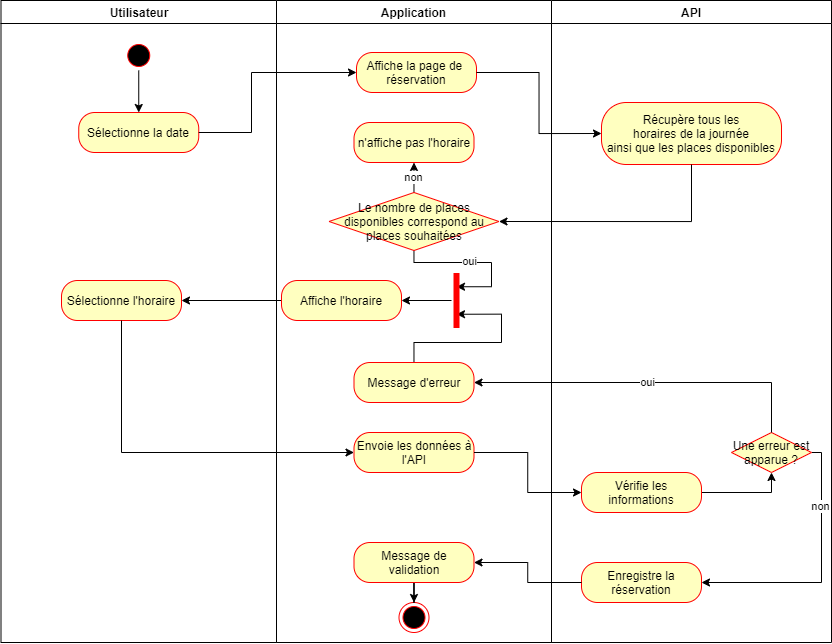

The diagram above was exported from draw.io. Its source (the exported page's mxGraphModel, read from the mxfile embedded in the PNG):
<mxGraphModel dx="2426" dy="876" grid="1" gridSize="10" guides="1" tooltips="1" connect="1" arrows="1" fold="1" page="1" pageScale="1" pageWidth="1169" pageHeight="826" background="#ffffff" math="0" shadow="0">
  <root>
    <mxCell id="0" />
    <mxCell id="1" parent="0" />
    <mxCell id="3" value="Application" style="swimlane;whiteSpace=wrap" parent="1" vertex="1">
      <mxGeometry x="445" y="128" width="275" height="642" as="geometry" />
    </mxCell>
    <mxCell id="M5l8--uihPbtTaSEiPBt-145" value="non" style="edgeStyle=orthogonalEdgeStyle;rounded=0;orthogonalLoop=1;jettySize=auto;html=1;entryX=0.5;entryY=1;entryDx=0;entryDy=0;" edge="1" parent="3" source="M5l8--uihPbtTaSEiPBt-53" target="M5l8--uihPbtTaSEiPBt-116">
      <mxGeometry relative="1" as="geometry" />
    </mxCell>
    <mxCell id="M5l8--uihPbtTaSEiPBt-149" style="edgeStyle=orthogonalEdgeStyle;rounded=0;orthogonalLoop=1;jettySize=auto;html=1;entryX=0.25;entryY=0.5;entryDx=0;entryDy=0;entryPerimeter=0;" edge="1" parent="3" source="M5l8--uihPbtTaSEiPBt-53" target="M5l8--uihPbtTaSEiPBt-146">
      <mxGeometry relative="1" as="geometry">
        <Array as="points">
          <mxPoint x="138" y="262" />
          <mxPoint x="215" y="262" />
          <mxPoint x="215" y="286" />
        </Array>
      </mxGeometry>
    </mxCell>
    <mxCell id="M5l8--uihPbtTaSEiPBt-150" value="oui" style="edgeLabel;html=1;align=center;verticalAlign=middle;resizable=0;points=[];" vertex="1" connectable="0" parent="M5l8--uihPbtTaSEiPBt-149">
      <mxGeometry x="-0.1004" y="2" relative="1" as="geometry">
        <mxPoint as="offset" />
      </mxGeometry>
    </mxCell>
    <mxCell id="M5l8--uihPbtTaSEiPBt-53" value="Le nombre de places disponibles correspond au places souhaitées" style="rhombus;whiteSpace=wrap;html=1;fillColor=#ffffc0;strokeColor=#ff0000;" vertex="1" parent="3">
      <mxGeometry x="52.5" y="192" width="170" height="58" as="geometry" />
    </mxCell>
    <mxCell id="2" value="Utilisateur" style="swimlane;whiteSpace=wrap" parent="3" vertex="1">
      <mxGeometry x="-275.5" width="275.5" height="642" as="geometry" />
    </mxCell>
    <mxCell id="M5l8--uihPbtTaSEiPBt-128" style="edgeStyle=orthogonalEdgeStyle;rounded=0;orthogonalLoop=1;jettySize=auto;html=1;" edge="1" parent="2" source="5" target="M5l8--uihPbtTaSEiPBt-102">
      <mxGeometry relative="1" as="geometry" />
    </mxCell>
    <mxCell id="5" value="" style="ellipse;shape=startState;fillColor=#000000;strokeColor=#ff0000;" parent="2" vertex="1">
      <mxGeometry x="122.75" y="40" width="30" height="30" as="geometry" />
    </mxCell>
    <mxCell id="M5l8--uihPbtTaSEiPBt-102" value="Sélectionne la date" style="rounded=1;whiteSpace=wrap;html=1;arcSize=40;fontColor=#000000;fillColor=#ffffc0;strokeColor=#ff0000;" vertex="1" parent="2">
      <mxGeometry x="77.75" y="112" width="120" height="40" as="geometry" />
    </mxCell>
    <mxCell id="M5l8--uihPbtTaSEiPBt-112" value="&lt;span&gt;Sélectionne l'horaire&lt;/span&gt;" style="rounded=1;whiteSpace=wrap;html=1;arcSize=40;fontColor=#000000;fillColor=#ffffc0;strokeColor=#ff0000;" vertex="1" parent="2">
      <mxGeometry x="60.5" y="280" width="120" height="40" as="geometry" />
    </mxCell>
    <mxCell id="M5l8--uihPbtTaSEiPBt-100" value="" style="ellipse;html=1;shape=endState;fillColor=#000000;strokeColor=#ff0000;" vertex="1" parent="3">
      <mxGeometry x="122.5" y="602" width="30" height="30" as="geometry" />
    </mxCell>
    <mxCell id="M5l8--uihPbtTaSEiPBt-106" value="Affiche la page de&amp;nbsp;&lt;br&gt;réservation" style="rounded=1;whiteSpace=wrap;html=1;arcSize=40;fontColor=#000000;fillColor=#ffffc0;strokeColor=#ff0000;" vertex="1" parent="3">
      <mxGeometry x="80" y="52" width="120" height="40" as="geometry" />
    </mxCell>
    <mxCell id="M5l8--uihPbtTaSEiPBt-132" style="edgeStyle=orthogonalEdgeStyle;rounded=0;orthogonalLoop=1;jettySize=auto;html=1;entryX=1;entryY=0.5;entryDx=0;entryDy=0;" edge="1" parent="3" source="M5l8--uihPbtTaSEiPBt-114" target="M5l8--uihPbtTaSEiPBt-112">
      <mxGeometry relative="1" as="geometry" />
    </mxCell>
    <mxCell id="M5l8--uihPbtTaSEiPBt-114" value="&lt;span&gt;Affiche l'horaire&lt;/span&gt;" style="rounded=1;whiteSpace=wrap;html=1;arcSize=40;fontColor=#000000;fillColor=#ffffc0;strokeColor=#ff0000;" vertex="1" parent="3">
      <mxGeometry x="5" y="280" width="120" height="40" as="geometry" />
    </mxCell>
    <mxCell id="M5l8--uihPbtTaSEiPBt-116" value="&lt;span&gt;n'affiche pas l'horaire&lt;/span&gt;" style="rounded=1;whiteSpace=wrap;html=1;arcSize=40;fontColor=#000000;fillColor=#ffffc0;strokeColor=#ff0000;" vertex="1" parent="3">
      <mxGeometry x="77.5" y="122" width="120" height="40" as="geometry" />
    </mxCell>
    <mxCell id="M5l8--uihPbtTaSEiPBt-151" style="edgeStyle=orthogonalEdgeStyle;rounded=0;orthogonalLoop=1;jettySize=auto;html=1;entryX=0.75;entryY=0.5;entryDx=0;entryDy=0;entryPerimeter=0;" edge="1" parent="3" source="M5l8--uihPbtTaSEiPBt-118" target="M5l8--uihPbtTaSEiPBt-146">
      <mxGeometry relative="1" as="geometry">
        <Array as="points">
          <mxPoint x="138" y="342" />
          <mxPoint x="225" y="342" />
          <mxPoint x="225" y="314" />
        </Array>
      </mxGeometry>
    </mxCell>
    <mxCell id="M5l8--uihPbtTaSEiPBt-118" value="&lt;span&gt;Message d'erreur&lt;/span&gt;" style="rounded=1;whiteSpace=wrap;html=1;arcSize=40;fontColor=#000000;fillColor=#ffffc0;strokeColor=#ff0000;" vertex="1" parent="3">
      <mxGeometry x="77.5" y="362" width="120" height="40" as="geometry" />
    </mxCell>
    <mxCell id="M5l8--uihPbtTaSEiPBt-120" value="&lt;span&gt;Envoie les données à l'API&lt;/span&gt;" style="rounded=1;whiteSpace=wrap;html=1;arcSize=40;fontColor=#000000;fillColor=#ffffc0;strokeColor=#ff0000;" vertex="1" parent="3">
      <mxGeometry x="77.5" y="432" width="120" height="40" as="geometry" />
    </mxCell>
    <mxCell id="M5l8--uihPbtTaSEiPBt-144" style="edgeStyle=orthogonalEdgeStyle;rounded=0;orthogonalLoop=1;jettySize=auto;html=1;" edge="1" parent="3" source="M5l8--uihPbtTaSEiPBt-122" target="M5l8--uihPbtTaSEiPBt-100">
      <mxGeometry relative="1" as="geometry" />
    </mxCell>
    <mxCell id="M5l8--uihPbtTaSEiPBt-122" value="&lt;span&gt;Message de validation&lt;/span&gt;" style="rounded=1;whiteSpace=wrap;html=1;arcSize=40;fontColor=#000000;fillColor=#ffffc0;strokeColor=#ff0000;" vertex="1" parent="3">
      <mxGeometry x="77.5" y="542" width="120" height="40" as="geometry" />
    </mxCell>
    <mxCell id="M5l8--uihPbtTaSEiPBt-129" style="edgeStyle=orthogonalEdgeStyle;rounded=0;orthogonalLoop=1;jettySize=auto;html=1;" edge="1" parent="3" source="M5l8--uihPbtTaSEiPBt-102" target="M5l8--uihPbtTaSEiPBt-106">
      <mxGeometry relative="1" as="geometry">
        <Array as="points">
          <mxPoint x="-25" y="132" />
          <mxPoint x="-25" y="72" />
        </Array>
      </mxGeometry>
    </mxCell>
    <mxCell id="M5l8--uihPbtTaSEiPBt-135" style="edgeStyle=orthogonalEdgeStyle;rounded=0;orthogonalLoop=1;jettySize=auto;html=1;entryX=0;entryY=0.5;entryDx=0;entryDy=0;" edge="1" parent="3" source="M5l8--uihPbtTaSEiPBt-112" target="M5l8--uihPbtTaSEiPBt-120">
      <mxGeometry relative="1" as="geometry">
        <Array as="points">
          <mxPoint x="-155" y="452" />
        </Array>
      </mxGeometry>
    </mxCell>
    <mxCell id="M5l8--uihPbtTaSEiPBt-148" style="edgeStyle=orthogonalEdgeStyle;rounded=0;orthogonalLoop=1;jettySize=auto;html=1;entryX=1;entryY=0.5;entryDx=0;entryDy=0;" edge="1" parent="3" source="M5l8--uihPbtTaSEiPBt-146" target="M5l8--uihPbtTaSEiPBt-114">
      <mxGeometry relative="1" as="geometry" />
    </mxCell>
    <mxCell id="M5l8--uihPbtTaSEiPBt-146" value="" style="shape=line;html=1;strokeWidth=6;strokeColor=#ff0000;rotation=90;" vertex="1" parent="3">
      <mxGeometry x="152.5" y="295" width="55" height="10" as="geometry" />
    </mxCell>
    <mxCell id="4" value="API" style="swimlane;whiteSpace=wrap" parent="1" vertex="1">
      <mxGeometry x="720" y="128" width="280" height="642" as="geometry" />
    </mxCell>
    <mxCell id="M5l8--uihPbtTaSEiPBt-139" style="edgeStyle=orthogonalEdgeStyle;rounded=0;orthogonalLoop=1;jettySize=auto;html=1;entryX=1;entryY=0.5;entryDx=0;entryDy=0;" edge="1" parent="4" source="M5l8--uihPbtTaSEiPBt-87" target="M5l8--uihPbtTaSEiPBt-126">
      <mxGeometry relative="1" as="geometry">
        <Array as="points">
          <mxPoint x="270" y="452" />
          <mxPoint x="270" y="582" />
        </Array>
      </mxGeometry>
    </mxCell>
    <mxCell id="M5l8--uihPbtTaSEiPBt-140" value="non" style="edgeLabel;html=1;align=center;verticalAlign=middle;resizable=0;points=[];" vertex="1" connectable="0" parent="M5l8--uihPbtTaSEiPBt-139">
      <mxGeometry x="-0.5077" y="-2" relative="1" as="geometry">
        <mxPoint as="offset" />
      </mxGeometry>
    </mxCell>
    <mxCell id="M5l8--uihPbtTaSEiPBt-87" value="Une erreur est apparue ?" style="rhombus;whiteSpace=wrap;html=1;fillColor=#ffffc0;strokeColor=#ff0000;" vertex="1" parent="4">
      <mxGeometry x="180" y="432" width="80" height="40" as="geometry" />
    </mxCell>
    <mxCell id="M5l8--uihPbtTaSEiPBt-108" value="&lt;span&gt;Récupère tous les&lt;/span&gt;&lt;br style=&quot;padding: 0px ; margin: 0px&quot;&gt;&lt;span&gt;horaires de la journée&lt;/span&gt;&lt;br style=&quot;padding: 0px ; margin: 0px&quot;&gt;&lt;span&gt;ainsi que les places disponibles&lt;/span&gt;" style="rounded=1;whiteSpace=wrap;html=1;arcSize=40;fontColor=#000000;fillColor=#ffffc0;strokeColor=#ff0000;" vertex="1" parent="4">
      <mxGeometry x="50" y="102" width="180" height="62" as="geometry" />
    </mxCell>
    <mxCell id="M5l8--uihPbtTaSEiPBt-137" style="edgeStyle=orthogonalEdgeStyle;rounded=0;orthogonalLoop=1;jettySize=auto;html=1;entryX=0.5;entryY=1;entryDx=0;entryDy=0;" edge="1" parent="4" source="M5l8--uihPbtTaSEiPBt-124" target="M5l8--uihPbtTaSEiPBt-87">
      <mxGeometry relative="1" as="geometry" />
    </mxCell>
    <mxCell id="M5l8--uihPbtTaSEiPBt-124" value="&lt;span&gt;Vérifie les informations&lt;/span&gt;" style="rounded=1;whiteSpace=wrap;html=1;arcSize=40;fontColor=#000000;fillColor=#ffffc0;strokeColor=#ff0000;" vertex="1" parent="4">
      <mxGeometry x="30" y="472" width="120" height="40" as="geometry" />
    </mxCell>
    <mxCell id="M5l8--uihPbtTaSEiPBt-126" value="&lt;span&gt;Enregistre la réservation&lt;/span&gt;" style="rounded=1;whiteSpace=wrap;html=1;arcSize=40;fontColor=#000000;fillColor=#ffffc0;strokeColor=#ff0000;" vertex="1" parent="4">
      <mxGeometry x="30" y="562" width="120" height="40" as="geometry" />
    </mxCell>
    <mxCell id="M5l8--uihPbtTaSEiPBt-130" style="edgeStyle=orthogonalEdgeStyle;rounded=0;orthogonalLoop=1;jettySize=auto;html=1;entryX=0;entryY=0.5;entryDx=0;entryDy=0;" edge="1" parent="1" source="M5l8--uihPbtTaSEiPBt-106" target="M5l8--uihPbtTaSEiPBt-108">
      <mxGeometry relative="1" as="geometry" />
    </mxCell>
    <mxCell id="M5l8--uihPbtTaSEiPBt-131" style="edgeStyle=orthogonalEdgeStyle;rounded=0;orthogonalLoop=1;jettySize=auto;html=1;entryX=1;entryY=0.5;entryDx=0;entryDy=0;" edge="1" parent="1" source="M5l8--uihPbtTaSEiPBt-108" target="M5l8--uihPbtTaSEiPBt-53">
      <mxGeometry relative="1" as="geometry">
        <Array as="points">
          <mxPoint x="860" y="349" />
        </Array>
      </mxGeometry>
    </mxCell>
    <mxCell id="M5l8--uihPbtTaSEiPBt-136" style="edgeStyle=orthogonalEdgeStyle;rounded=0;orthogonalLoop=1;jettySize=auto;html=1;" edge="1" parent="1" source="M5l8--uihPbtTaSEiPBt-120" target="M5l8--uihPbtTaSEiPBt-124">
      <mxGeometry relative="1" as="geometry" />
    </mxCell>
    <mxCell id="M5l8--uihPbtTaSEiPBt-138" value="oui" style="edgeStyle=orthogonalEdgeStyle;rounded=0;orthogonalLoop=1;jettySize=auto;html=1;entryX=1;entryY=0.5;entryDx=0;entryDy=0;" edge="1" parent="1" source="M5l8--uihPbtTaSEiPBt-87" target="M5l8--uihPbtTaSEiPBt-118">
      <mxGeometry relative="1" as="geometry">
        <Array as="points">
          <mxPoint x="940" y="510" />
        </Array>
      </mxGeometry>
    </mxCell>
    <mxCell id="M5l8--uihPbtTaSEiPBt-142" style="edgeStyle=orthogonalEdgeStyle;rounded=0;orthogonalLoop=1;jettySize=auto;html=1;entryX=1;entryY=0.5;entryDx=0;entryDy=0;" edge="1" parent="1" source="M5l8--uihPbtTaSEiPBt-126" target="M5l8--uihPbtTaSEiPBt-122">
      <mxGeometry relative="1" as="geometry" />
    </mxCell>
  </root>
</mxGraphModel>